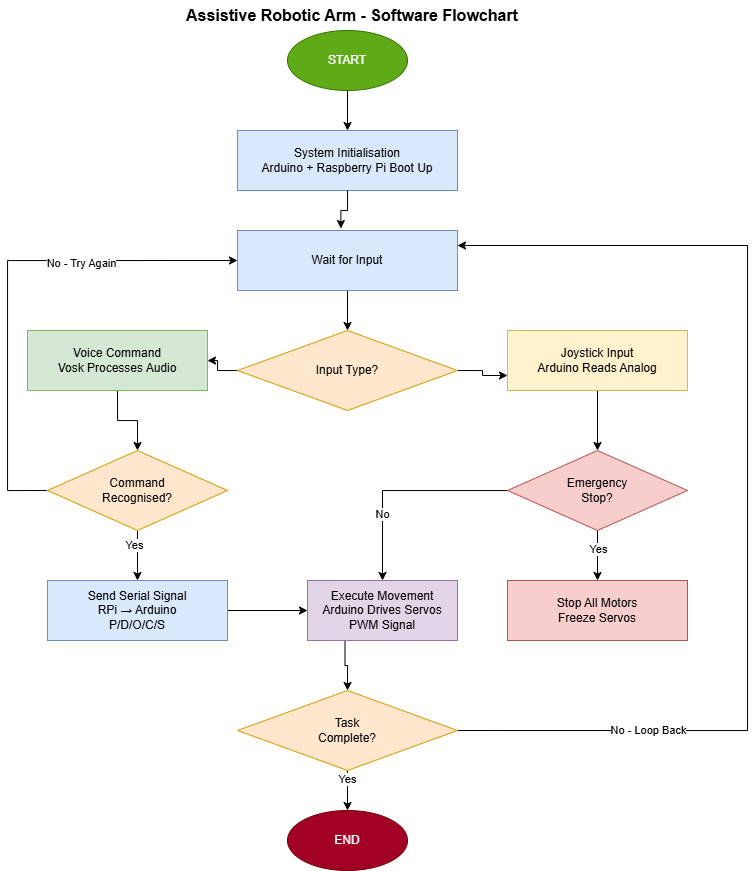

The diagram above was exported from draw.io. Its source (the exported page's mxGraphModel, read from the mxfile embedded in the PNG):
<mxGraphModel dx="925" dy="491" grid="1" gridSize="10" guides="1" tooltips="1" connect="1" arrows="1" fold="1" page="1" pageScale="1" pageWidth="850" pageHeight="1100" math="0" shadow="0">
  <root>
    <mxCell id="0" />
    <mxCell id="1" parent="0" />
    <mxCell id="j7dx-PY_jdzwQOBH6zU7-3" edge="1" parent="1" source="j7dx-PY_jdzwQOBH6zU7-1" style="edgeStyle=orthogonalEdgeStyle;rounded=0;orthogonalLoop=1;jettySize=auto;html=1;exitX=0.5;exitY=1;exitDx=0;exitDy=0;entryX=0.5;entryY=0;entryDx=0;entryDy=0;" target="j7dx-PY_jdzwQOBH6zU7-2">
      <mxGeometry relative="1" as="geometry" />
    </mxCell>
    <mxCell id="j7dx-PY_jdzwQOBH6zU7-1" parent="1" style="ellipse;whiteSpace=wrap;html=1;rotation=0;fillColor=#60a917;fontColor=#ffffff;strokeColor=#2D7600;" value="START" vertex="1">
      <mxGeometry height="60" relative="1" width="120" x="350" y="200" as="geometry">
        <mxPoint x="320" y="40" as="offset" />
      </mxGeometry>
    </mxCell>
    <mxCell id="j7dx-PY_jdzwQOBH6zU7-2" parent="1" style="whiteSpace=wrap;html=1;rotation=0;fillColor=#dae8fc;strokeColor=#6c8ebf;" value="&lt;div&gt;System Initialisation&lt;/div&gt;&lt;div&gt;Arduino + Raspberry Pi Boot Up&lt;/div&gt;" vertex="1">
      <mxGeometry height="60" relative="1" width="220" x="210" y="190" as="geometry">
        <mxPoint x="270" y="140" as="offset" />
      </mxGeometry>
    </mxCell>
    <mxCell id="j7dx-PY_jdzwQOBH6zU7-7" edge="1" parent="1" source="j7dx-PY_jdzwQOBH6zU7-4" style="edgeStyle=orthogonalEdgeStyle;rounded=0;orthogonalLoop=1;jettySize=auto;html=1;" target="j7dx-PY_jdzwQOBH6zU7-6" value="">
      <mxGeometry relative="1" as="geometry" />
    </mxCell>
    <mxCell id="j7dx-PY_jdzwQOBH6zU7-4" parent="1" style="whiteSpace=wrap;html=1;rotation=0;fillColor=#dae8fc;strokeColor=#6c8ebf;" value="Wait for Input" vertex="1">
      <mxGeometry height="60" relative="1" width="220" x="260" y="280" as="geometry">
        <mxPoint x="270" y="240" as="offset" />
      </mxGeometry>
    </mxCell>
    <mxCell id="j7dx-PY_jdzwQOBH6zU7-5" edge="1" parent="1" source="j7dx-PY_jdzwQOBH6zU7-2" style="edgeStyle=orthogonalEdgeStyle;rounded=0;orthogonalLoop=1;jettySize=auto;html=1;entryX=0.47;entryY=-0.033;entryDx=0;entryDy=0;entryPerimeter=0;" target="j7dx-PY_jdzwQOBH6zU7-4">
      <mxGeometry relative="1" as="geometry" />
    </mxCell>
    <mxCell id="j7dx-PY_jdzwQOBH6zU7-13" edge="1" parent="1" source="j7dx-PY_jdzwQOBH6zU7-6" style="edgeStyle=orthogonalEdgeStyle;rounded=0;orthogonalLoop=1;jettySize=auto;html=1;exitX=1;exitY=0.5;exitDx=0;exitDy=0;entryX=0;entryY=0.75;entryDx=0;entryDy=0;" target="j7dx-PY_jdzwQOBH6zU7-11">
      <mxGeometry relative="1" as="geometry" />
    </mxCell>
    <mxCell id="j7dx-PY_jdzwQOBH6zU7-16" edge="1" parent="1" source="j7dx-PY_jdzwQOBH6zU7-6" style="edgeStyle=orthogonalEdgeStyle;rounded=0;orthogonalLoop=1;jettySize=auto;html=1;" target="j7dx-PY_jdzwQOBH6zU7-8" value="">
      <mxGeometry relative="1" as="geometry" />
    </mxCell>
    <mxCell id="j7dx-PY_jdzwQOBH6zU7-6" parent="1" style="rhombus;whiteSpace=wrap;html=1;rotation=0;fillColor=#ffe6cc;strokeColor=#d79b00;" value="Input Type?" vertex="1">
      <mxGeometry height="80" relative="1" width="220" x="345" y="320" as="geometry">
        <mxPoint x="270" y="340" as="offset" />
      </mxGeometry>
    </mxCell>
    <mxCell id="j7dx-PY_jdzwQOBH6zU7-15" edge="1" parent="1" source="j7dx-PY_jdzwQOBH6zU7-8" style="edgeStyle=orthogonalEdgeStyle;rounded=0;orthogonalLoop=1;jettySize=auto;html=1;exitX=0.5;exitY=1;exitDx=0;exitDy=0;entryX=0.5;entryY=0;entryDx=0;entryDy=0;" target="j7dx-PY_jdzwQOBH6zU7-14">
      <mxGeometry relative="1" as="geometry" />
    </mxCell>
    <mxCell id="j7dx-PY_jdzwQOBH6zU7-8" parent="1" style="whiteSpace=wrap;html=1;rotation=0;fillColor=#d5e8d4;strokeColor=#82b366;" value="&lt;div&gt;Voice Command&lt;/div&gt;&lt;div&gt;Vosk Processes Audio&lt;/div&gt;" vertex="1">
      <mxGeometry height="60" relative="1" width="180" x="320" y="490" as="geometry">
        <mxPoint x="60" y="340" as="offset" />
      </mxGeometry>
    </mxCell>
    <mxCell id="j7dx-PY_jdzwQOBH6zU7-23" edge="1" parent="1" source="j7dx-PY_jdzwQOBH6zU7-11" style="edgeStyle=orthogonalEdgeStyle;rounded=0;orthogonalLoop=1;jettySize=auto;html=1;exitX=0.5;exitY=1;exitDx=0;exitDy=0;entryX=0.5;entryY=0;entryDx=0;entryDy=0;" target="j7dx-PY_jdzwQOBH6zU7-22">
      <mxGeometry relative="1" as="geometry" />
    </mxCell>
    <mxCell id="j7dx-PY_jdzwQOBH6zU7-11" parent="1" style="whiteSpace=wrap;html=1;rotation=0;fillColor=#fff2cc;strokeColor=#d6b656;" value="&lt;div&gt;Joystick Input&lt;/div&gt;&lt;div&gt;Arduino Reads Analog&lt;/div&gt;" vertex="1">
      <mxGeometry height="60" relative="1" width="180" x="510" y="520" as="geometry">
        <mxPoint x="540" y="340" as="offset" />
      </mxGeometry>
    </mxCell>
    <mxCell id="j7dx-PY_jdzwQOBH6zU7-17" edge="1" parent="1" source="j7dx-PY_jdzwQOBH6zU7-14" style="edgeStyle=orthogonalEdgeStyle;rounded=0;orthogonalLoop=1;jettySize=auto;html=1;exitX=0;exitY=0.5;exitDx=0;exitDy=0;entryX=0;entryY=0.5;entryDx=0;entryDy=0;" target="j7dx-PY_jdzwQOBH6zU7-4">
      <mxGeometry relative="1" as="geometry">
        <Array as="points">
          <mxPoint x="40" y="500" />
          <mxPoint x="40" y="270" />
        </Array>
      </mxGeometry>
    </mxCell>
    <mxCell id="j7dx-PY_jdzwQOBH6zU7-18" connectable="0" parent="j7dx-PY_jdzwQOBH6zU7-17" style="edgeLabel;html=1;align=center;verticalAlign=middle;resizable=0;points=[];" value="No - Try Again" vertex="1">
      <mxGeometry relative="1" x="0.3754" y="-2" as="geometry">
        <mxPoint as="offset" />
      </mxGeometry>
    </mxCell>
    <mxCell id="j7dx-PY_jdzwQOBH6zU7-20" edge="1" parent="1" source="j7dx-PY_jdzwQOBH6zU7-14" style="edgeStyle=orthogonalEdgeStyle;rounded=0;orthogonalLoop=1;jettySize=auto;html=1;exitX=0.5;exitY=1;exitDx=0;exitDy=0;entryX=0.5;entryY=0;entryDx=0;entryDy=0;" target="j7dx-PY_jdzwQOBH6zU7-19">
      <mxGeometry relative="1" as="geometry" />
    </mxCell>
    <mxCell id="j7dx-PY_jdzwQOBH6zU7-21" connectable="0" parent="j7dx-PY_jdzwQOBH6zU7-20" style="edgeLabel;html=1;align=center;verticalAlign=middle;resizable=0;points=[];" value="Yes" vertex="1">
      <mxGeometry relative="1" x="-0.4133" y="-4" as="geometry">
        <mxPoint as="offset" />
      </mxGeometry>
    </mxCell>
    <mxCell id="j7dx-PY_jdzwQOBH6zU7-14" parent="1" style="rhombus;whiteSpace=wrap;html=1;rotation=0;fillColor=#ffe6cc;strokeColor=#d79b00;" value="&lt;div&gt;Command&lt;/div&gt;&lt;div&gt;Recognised?&lt;/div&gt;" vertex="1">
      <mxGeometry height="80" relative="1" width="180" x="340" y="460" as="geometry">
        <mxPoint x="80" y="460" as="offset" />
      </mxGeometry>
    </mxCell>
    <mxCell id="j7dx-PY_jdzwQOBH6zU7-28" edge="1" parent="1" source="j7dx-PY_jdzwQOBH6zU7-19" style="edgeStyle=orthogonalEdgeStyle;rounded=0;orthogonalLoop=1;jettySize=auto;html=1;exitX=1;exitY=0.5;exitDx=0;exitDy=0;entryX=0;entryY=0.5;entryDx=0;entryDy=0;" target="j7dx-PY_jdzwQOBH6zU7-27">
      <mxGeometry relative="1" as="geometry" />
    </mxCell>
    <mxCell id="j7dx-PY_jdzwQOBH6zU7-19" parent="1" style="whiteSpace=wrap;html=1;rotation=0;fillColor=#dae8fc;strokeColor=#6c8ebf;" value="&lt;div&gt;Send Serial Signal&lt;/div&gt;&lt;div&gt;RPi → Arduino&lt;/div&gt;&lt;div&gt;P/D/O/C/S&lt;/div&gt;" vertex="1">
      <mxGeometry height="60" relative="1" width="180" x="260" y="440" as="geometry">
        <mxPoint x="80" y="590" as="offset" />
      </mxGeometry>
    </mxCell>
    <mxCell id="j7dx-PY_jdzwQOBH6zU7-25" edge="1" parent="1" source="j7dx-PY_jdzwQOBH6zU7-22" style="edgeStyle=orthogonalEdgeStyle;rounded=0;orthogonalLoop=1;jettySize=auto;html=1;exitX=0.5;exitY=1;exitDx=0;exitDy=0;entryX=0.5;entryY=0;entryDx=0;entryDy=0;" target="j7dx-PY_jdzwQOBH6zU7-24">
      <mxGeometry relative="1" as="geometry" />
    </mxCell>
    <mxCell id="j7dx-PY_jdzwQOBH6zU7-26" connectable="0" parent="j7dx-PY_jdzwQOBH6zU7-25" style="edgeLabel;html=1;align=center;verticalAlign=middle;resizable=0;points=[];" value="Yes" vertex="1">
      <mxGeometry relative="1" x="-0.2533" as="geometry">
        <mxPoint as="offset" />
      </mxGeometry>
    </mxCell>
    <mxCell id="j7dx-PY_jdzwQOBH6zU7-30" edge="1" parent="1" source="j7dx-PY_jdzwQOBH6zU7-22" style="edgeStyle=orthogonalEdgeStyle;rounded=0;orthogonalLoop=1;jettySize=auto;html=1;entryX=0.5;entryY=0;entryDx=0;entryDy=0;" target="j7dx-PY_jdzwQOBH6zU7-27">
      <mxGeometry relative="1" as="geometry" />
    </mxCell>
    <mxCell id="j7dx-PY_jdzwQOBH6zU7-31" connectable="0" parent="j7dx-PY_jdzwQOBH6zU7-30" style="edgeLabel;html=1;align=center;verticalAlign=middle;resizable=0;points=[];" value="No" vertex="1">
      <mxGeometry relative="1" x="0.3736" y="-1" as="geometry">
        <mxPoint as="offset" />
      </mxGeometry>
    </mxCell>
    <mxCell id="j7dx-PY_jdzwQOBH6zU7-22" parent="1" style="rhombus;whiteSpace=wrap;html=1;rotation=0;fillColor=#f8cecc;strokeColor=#b85450;" value="&lt;div&gt;Emergency&lt;/div&gt;&lt;div&gt;Stop?&lt;/div&gt;" vertex="1">
      <mxGeometry height="80" relative="1" width="180" x="310" y="400" as="geometry">
        <mxPoint x="540" y="460" as="offset" />
      </mxGeometry>
    </mxCell>
    <mxCell id="j7dx-PY_jdzwQOBH6zU7-24" parent="1" style="whiteSpace=wrap;html=1;rotation=0;fillColor=#f8cecc;strokeColor=#b85450;" value="&lt;div&gt;Stop All Motors&lt;/div&gt;&lt;div&gt;Freeze Servos&lt;/div&gt;" vertex="1">
      <mxGeometry height="60" relative="1" width="180" x="370" y="520" as="geometry">
        <mxPoint x="540" y="590" as="offset" />
      </mxGeometry>
    </mxCell>
    <mxCell id="j7dx-PY_jdzwQOBH6zU7-33" edge="1" parent="1" source="j7dx-PY_jdzwQOBH6zU7-27" style="edgeStyle=orthogonalEdgeStyle;rounded=0;orthogonalLoop=1;jettySize=auto;html=1;exitX=0.25;exitY=1;exitDx=0;exitDy=0;entryX=0.5;entryY=0;entryDx=0;entryDy=0;" target="j7dx-PY_jdzwQOBH6zU7-32">
      <mxGeometry relative="1" as="geometry" />
    </mxCell>
    <mxCell id="j7dx-PY_jdzwQOBH6zU7-27" parent="1" style="whiteSpace=wrap;html=1;rotation=0;fillColor=#e1d5e7;strokeColor=#9673a6;" value="&lt;div&gt;Execute Movement&lt;/div&gt;&lt;div&gt;Arduino Drives Servos&lt;/div&gt;&lt;div&gt;PWM Signal&lt;/div&gt;" vertex="1">
      <mxGeometry height="60" relative="1" width="150" x="330" y="560" as="geometry">
        <mxPoint x="340" y="590" as="offset" />
      </mxGeometry>
    </mxCell>
    <mxCell id="j7dx-PY_jdzwQOBH6zU7-34" edge="1" parent="1" source="j7dx-PY_jdzwQOBH6zU7-32" style="edgeStyle=orthogonalEdgeStyle;rounded=0;orthogonalLoop=1;jettySize=auto;html=1;exitX=1;exitY=0.5;exitDx=0;exitDy=0;entryX=1;entryY=0.25;entryDx=0;entryDy=0;" target="j7dx-PY_jdzwQOBH6zU7-4">
      <mxGeometry relative="1" as="geometry">
        <Array as="points">
          <mxPoint x="780" y="740" />
          <mxPoint x="780" y="255" />
        </Array>
      </mxGeometry>
    </mxCell>
    <mxCell id="j7dx-PY_jdzwQOBH6zU7-35" connectable="0" parent="j7dx-PY_jdzwQOBH6zU7-34" style="edgeLabel;html=1;align=center;verticalAlign=middle;resizable=0;points=[];" value="No - Loop Back" vertex="1">
      <mxGeometry relative="1" x="-0.6426" y="1" as="geometry">
        <mxPoint as="offset" />
      </mxGeometry>
    </mxCell>
    <mxCell id="j7dx-PY_jdzwQOBH6zU7-37" edge="1" parent="1" source="j7dx-PY_jdzwQOBH6zU7-32" style="edgeStyle=orthogonalEdgeStyle;rounded=0;orthogonalLoop=1;jettySize=auto;html=1;exitX=0.5;exitY=1;exitDx=0;exitDy=0;entryX=0.5;entryY=0;entryDx=0;entryDy=0;" target="j7dx-PY_jdzwQOBH6zU7-36">
      <mxGeometry relative="1" as="geometry" />
    </mxCell>
    <mxCell id="j7dx-PY_jdzwQOBH6zU7-39" connectable="0" parent="j7dx-PY_jdzwQOBH6zU7-37" style="edgeLabel;html=1;align=center;verticalAlign=middle;resizable=0;points=[];" value="Yes" vertex="1">
      <mxGeometry relative="1" x="-0.6088" y="-1" as="geometry">
        <mxPoint as="offset" />
      </mxGeometry>
    </mxCell>
    <mxCell id="j7dx-PY_jdzwQOBH6zU7-32" parent="1" style="rhombus;whiteSpace=wrap;html=1;rotation=0;fillColor=#ffe6cc;strokeColor=#d79b00;" value="&lt;div&gt;Task&lt;/div&gt;&lt;div&gt;Complete?&lt;/div&gt;" vertex="1">
      <mxGeometry height="80" relative="1" width="220" x="380" y="690" as="geometry">
        <mxPoint x="270" y="700" as="offset" />
      </mxGeometry>
    </mxCell>
    <mxCell id="j7dx-PY_jdzwQOBH6zU7-36" parent="1" style="ellipse;whiteSpace=wrap;html=1;rotation=0;fillColor=#a20025;fontColor=#ffffff;strokeColor=#6F0000;" value="END" vertex="1">
      <mxGeometry height="60" relative="1" width="120" x="330" y="870" as="geometry">
        <mxPoint x="320" y="820" as="offset" />
      </mxGeometry>
    </mxCell>
    <mxCell id="j7dx-PY_jdzwQOBH6zU7-40" parent="1" style="text;html=1;whiteSpace=wrap;strokeColor=none;fillColor=none;align=center;verticalAlign=middle;rounded=0;fontStyle=1;fontSize=16;" value="Assistive Robotic Arm - Software Flowchart" vertex="1">
      <mxGeometry height="30" width="350" x="210" y="10" as="geometry" />
    </mxCell>
  </root>
</mxGraphModel>